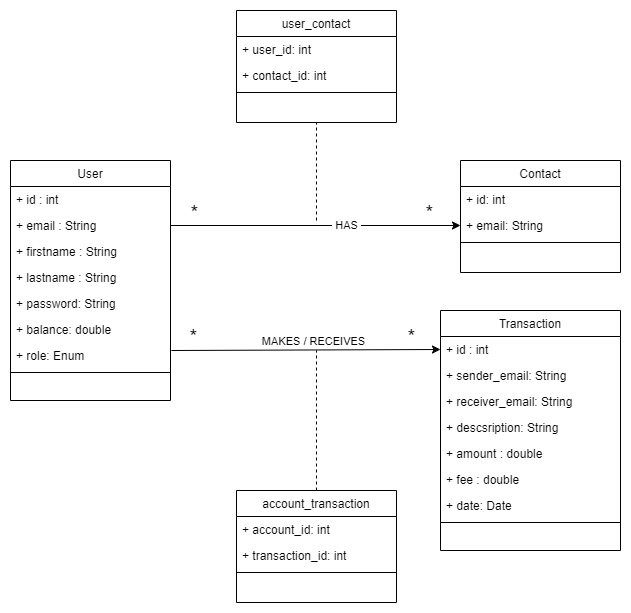

The diagram above was exported from draw.io. Its source (the exported page's mxGraphModel, read from the mxfile embedded in the PNG):
<mxGraphModel dx="1050" dy="717" grid="1" gridSize="10" guides="1" tooltips="1" connect="1" arrows="1" fold="1" page="1" pageScale="1" pageWidth="827" pageHeight="1169" math="0" shadow="0">
  <root>
    <mxCell id="WIyWlLk6GJQsqaUBKTNV-0" />
    <mxCell id="WIyWlLk6GJQsqaUBKTNV-1" parent="WIyWlLk6GJQsqaUBKTNV-0" />
    <mxCell id="zkfFHV4jXpPFQw0GAbJ--0" value="User" style="swimlane;fontStyle=0;align=center;verticalAlign=top;childLayout=stackLayout;horizontal=1;startSize=26;horizontalStack=0;resizeParent=1;resizeLast=0;collapsible=1;marginBottom=0;rounded=0;shadow=0;strokeWidth=1;" parent="WIyWlLk6GJQsqaUBKTNV-1" vertex="1">
      <mxGeometry x="80" y="210" width="160" height="240" as="geometry">
        <mxRectangle x="230" y="140" width="160" height="26" as="alternateBounds" />
      </mxGeometry>
    </mxCell>
    <mxCell id="t07wFSeXxbILXwJUk6Lf-6" value="+ id : int&#10;" style="text;align=left;verticalAlign=top;spacingLeft=4;spacingRight=4;overflow=hidden;rotatable=0;points=[[0,0.5],[1,0.5]];portConstraint=eastwest;" parent="zkfFHV4jXpPFQw0GAbJ--0" vertex="1">
      <mxGeometry y="26" width="160" height="26" as="geometry" />
    </mxCell>
    <mxCell id="zkfFHV4jXpPFQw0GAbJ--1" value="+ email : String" style="text;align=left;verticalAlign=top;spacingLeft=4;spacingRight=4;overflow=hidden;rotatable=0;points=[[0,0.5],[1,0.5]];portConstraint=eastwest;" parent="zkfFHV4jXpPFQw0GAbJ--0" vertex="1">
      <mxGeometry y="52" width="160" height="26" as="geometry" />
    </mxCell>
    <mxCell id="zkfFHV4jXpPFQw0GAbJ--2" value="+ firstname : String" style="text;align=left;verticalAlign=top;spacingLeft=4;spacingRight=4;overflow=hidden;rotatable=0;points=[[0,0.5],[1,0.5]];portConstraint=eastwest;rounded=0;shadow=0;html=0;" parent="zkfFHV4jXpPFQw0GAbJ--0" vertex="1">
      <mxGeometry y="78" width="160" height="26" as="geometry" />
    </mxCell>
    <mxCell id="zkfFHV4jXpPFQw0GAbJ--3" value="+ lastname : String" style="text;align=left;verticalAlign=top;spacingLeft=4;spacingRight=4;overflow=hidden;rotatable=0;points=[[0,0.5],[1,0.5]];portConstraint=eastwest;rounded=0;shadow=0;html=0;" parent="zkfFHV4jXpPFQw0GAbJ--0" vertex="1">
      <mxGeometry y="104" width="160" height="26" as="geometry" />
    </mxCell>
    <mxCell id="Y4lUQC8_xoPSEqeTRhvm-1" value="+ password: String" style="text;align=left;verticalAlign=top;spacingLeft=4;spacingRight=4;overflow=hidden;rotatable=0;points=[[0,0.5],[1,0.5]];portConstraint=eastwest;rounded=0;shadow=0;html=0;" parent="zkfFHV4jXpPFQw0GAbJ--0" vertex="1">
      <mxGeometry y="130" width="160" height="26" as="geometry" />
    </mxCell>
    <mxCell id="7PgrZqd2_TaDfKKWwhpL-0" value="+ balance: double" style="text;align=left;verticalAlign=top;spacingLeft=4;spacingRight=4;overflow=hidden;rotatable=0;points=[[0,0.5],[1,0.5]];portConstraint=eastwest;rounded=0;shadow=0;html=0;" vertex="1" parent="zkfFHV4jXpPFQw0GAbJ--0">
      <mxGeometry y="156" width="160" height="26" as="geometry" />
    </mxCell>
    <mxCell id="7PgrZqd2_TaDfKKWwhpL-1" value="+ role: Enum" style="text;align=left;verticalAlign=top;spacingLeft=4;spacingRight=4;overflow=hidden;rotatable=0;points=[[0,0.5],[1,0.5]];portConstraint=eastwest;rounded=0;shadow=0;html=0;" vertex="1" parent="zkfFHV4jXpPFQw0GAbJ--0">
      <mxGeometry y="182" width="160" height="26" as="geometry" />
    </mxCell>
    <mxCell id="zkfFHV4jXpPFQw0GAbJ--4" value="" style="line;html=1;strokeWidth=1;align=left;verticalAlign=middle;spacingTop=-1;spacingLeft=3;spacingRight=3;rotatable=0;labelPosition=right;points=[];portConstraint=eastwest;" parent="zkfFHV4jXpPFQw0GAbJ--0" vertex="1">
      <mxGeometry y="208" width="160" height="8" as="geometry" />
    </mxCell>
    <mxCell id="Y4lUQC8_xoPSEqeTRhvm-3" value="Transaction" style="swimlane;fontStyle=0;align=center;verticalAlign=top;childLayout=stackLayout;horizontal=1;startSize=26;horizontalStack=0;resizeParent=1;resizeLast=0;collapsible=1;marginBottom=0;rounded=0;shadow=0;strokeWidth=1;" parent="WIyWlLk6GJQsqaUBKTNV-1" vertex="1">
      <mxGeometry x="510" y="360" width="180" height="240" as="geometry">
        <mxRectangle x="550" y="140" width="160" height="26" as="alternateBounds" />
      </mxGeometry>
    </mxCell>
    <mxCell id="Y4lUQC8_xoPSEqeTRhvm-17" value="+ id : int" style="text;align=left;verticalAlign=top;spacingLeft=4;spacingRight=4;overflow=hidden;rotatable=0;points=[[0,0.5],[1,0.5]];portConstraint=eastwest;" parent="Y4lUQC8_xoPSEqeTRhvm-3" vertex="1">
      <mxGeometry y="26" width="180" height="26" as="geometry" />
    </mxCell>
    <mxCell id="7PgrZqd2_TaDfKKWwhpL-13" value="+ sender_email: String" style="text;align=left;verticalAlign=top;spacingLeft=4;spacingRight=4;overflow=hidden;rotatable=0;points=[[0,0.5],[1,0.5]];portConstraint=eastwest;rounded=0;shadow=0;html=0;" vertex="1" parent="Y4lUQC8_xoPSEqeTRhvm-3">
      <mxGeometry y="52" width="180" height="26" as="geometry" />
    </mxCell>
    <mxCell id="7PgrZqd2_TaDfKKWwhpL-12" value="+ receiver_email: String" style="text;align=left;verticalAlign=top;spacingLeft=4;spacingRight=4;overflow=hidden;rotatable=0;points=[[0,0.5],[1,0.5]];portConstraint=eastwest;rounded=0;shadow=0;html=0;" vertex="1" parent="Y4lUQC8_xoPSEqeTRhvm-3">
      <mxGeometry y="78" width="180" height="26" as="geometry" />
    </mxCell>
    <mxCell id="7PgrZqd2_TaDfKKWwhpL-14" value="+ descsription: String" style="text;align=left;verticalAlign=top;spacingLeft=4;spacingRight=4;overflow=hidden;rotatable=0;points=[[0,0.5],[1,0.5]];portConstraint=eastwest;rounded=0;shadow=0;html=0;" vertex="1" parent="Y4lUQC8_xoPSEqeTRhvm-3">
      <mxGeometry y="104" width="180" height="26" as="geometry" />
    </mxCell>
    <mxCell id="Y4lUQC8_xoPSEqeTRhvm-6" value="+ amount : double" style="text;align=left;verticalAlign=top;spacingLeft=4;spacingRight=4;overflow=hidden;rotatable=0;points=[[0,0.5],[1,0.5]];portConstraint=eastwest;rounded=0;shadow=0;html=0;" parent="Y4lUQC8_xoPSEqeTRhvm-3" vertex="1">
      <mxGeometry y="130" width="180" height="26" as="geometry" />
    </mxCell>
    <mxCell id="Y4lUQC8_xoPSEqeTRhvm-7" value="+ fee : double" style="text;align=left;verticalAlign=top;spacingLeft=4;spacingRight=4;overflow=hidden;rotatable=0;points=[[0,0.5],[1,0.5]];portConstraint=eastwest;rounded=0;shadow=0;html=0;" parent="Y4lUQC8_xoPSEqeTRhvm-3" vertex="1">
      <mxGeometry y="156" width="180" height="26" as="geometry" />
    </mxCell>
    <mxCell id="Y4lUQC8_xoPSEqeTRhvm-16" value="+ date: Date" style="text;align=left;verticalAlign=top;spacingLeft=4;spacingRight=4;overflow=hidden;rotatable=0;points=[[0,0.5],[1,0.5]];portConstraint=eastwest;rounded=0;shadow=0;html=0;" parent="Y4lUQC8_xoPSEqeTRhvm-3" vertex="1">
      <mxGeometry y="182" width="180" height="26" as="geometry" />
    </mxCell>
    <mxCell id="Y4lUQC8_xoPSEqeTRhvm-9" value="" style="line;html=1;strokeWidth=1;align=left;verticalAlign=middle;spacingTop=-1;spacingLeft=3;spacingRight=3;rotatable=0;labelPosition=right;points=[];portConstraint=eastwest;" parent="Y4lUQC8_xoPSEqeTRhvm-3" vertex="1">
      <mxGeometry y="208" width="180" height="8" as="geometry" />
    </mxCell>
    <mxCell id="fR6U4C9tUVVuxClwtKki-12" value="Contact" style="swimlane;fontStyle=0;align=center;verticalAlign=top;childLayout=stackLayout;horizontal=1;startSize=26;horizontalStack=0;resizeParent=1;resizeLast=0;collapsible=1;marginBottom=0;rounded=0;shadow=0;strokeWidth=1;" parent="WIyWlLk6GJQsqaUBKTNV-1" vertex="1">
      <mxGeometry x="530" y="210" width="160" height="112" as="geometry">
        <mxRectangle x="550" y="140" width="160" height="26" as="alternateBounds" />
      </mxGeometry>
    </mxCell>
    <mxCell id="fR6U4C9tUVVuxClwtKki-13" value="+ id: int" style="text;align=left;verticalAlign=top;spacingLeft=4;spacingRight=4;overflow=hidden;rotatable=0;points=[[0,0.5],[1,0.5]];portConstraint=eastwest;" parent="fR6U4C9tUVVuxClwtKki-12" vertex="1">
      <mxGeometry y="26" width="160" height="26" as="geometry" />
    </mxCell>
    <mxCell id="fR6U4C9tUVVuxClwtKki-14" value="+ email: String" style="text;align=left;verticalAlign=top;spacingLeft=4;spacingRight=4;overflow=hidden;rotatable=0;points=[[0,0.5],[1,0.5]];portConstraint=eastwest;rounded=0;shadow=0;html=0;" parent="fR6U4C9tUVVuxClwtKki-12" vertex="1">
      <mxGeometry y="52" width="160" height="26" as="geometry" />
    </mxCell>
    <mxCell id="fR6U4C9tUVVuxClwtKki-19" value="" style="line;html=1;strokeWidth=1;align=left;verticalAlign=middle;spacingTop=-1;spacingLeft=3;spacingRight=3;rotatable=0;labelPosition=right;points=[];portConstraint=eastwest;" parent="fR6U4C9tUVVuxClwtKki-12" vertex="1">
      <mxGeometry y="78" width="160" height="8" as="geometry" />
    </mxCell>
    <mxCell id="t07wFSeXxbILXwJUk6Lf-1" value="" style="endArrow=none;dashed=1;html=1;rounded=0;entryX=0.5;entryY=1;entryDx=0;entryDy=0;" parent="WIyWlLk6GJQsqaUBKTNV-1" target="t07wFSeXxbILXwJUk6Lf-2" edge="1">
      <mxGeometry width="50" height="50" relative="1" as="geometry">
        <mxPoint x="386" y="270" as="sourcePoint" />
        <mxPoint x="326" y="210" as="targetPoint" />
      </mxGeometry>
    </mxCell>
    <mxCell id="t07wFSeXxbILXwJUk6Lf-2" value="user_contact" style="swimlane;fontStyle=0;align=center;verticalAlign=top;childLayout=stackLayout;horizontal=1;startSize=26;horizontalStack=0;resizeParent=1;resizeLast=0;collapsible=1;marginBottom=0;rounded=0;shadow=0;strokeWidth=1;" parent="WIyWlLk6GJQsqaUBKTNV-1" vertex="1">
      <mxGeometry x="306" y="60" width="160" height="112" as="geometry">
        <mxRectangle x="550" y="140" width="160" height="26" as="alternateBounds" />
      </mxGeometry>
    </mxCell>
    <mxCell id="t07wFSeXxbILXwJUk6Lf-3" value="+ user_id: int" style="text;align=left;verticalAlign=top;spacingLeft=4;spacingRight=4;overflow=hidden;rotatable=0;points=[[0,0.5],[1,0.5]];portConstraint=eastwest;" parent="t07wFSeXxbILXwJUk6Lf-2" vertex="1">
      <mxGeometry y="26" width="160" height="26" as="geometry" />
    </mxCell>
    <mxCell id="t07wFSeXxbILXwJUk6Lf-4" value="+ contact_id: int" style="text;align=left;verticalAlign=top;spacingLeft=4;spacingRight=4;overflow=hidden;rotatable=0;points=[[0,0.5],[1,0.5]];portConstraint=eastwest;rounded=0;shadow=0;html=0;" parent="t07wFSeXxbILXwJUk6Lf-2" vertex="1">
      <mxGeometry y="52" width="160" height="26" as="geometry" />
    </mxCell>
    <mxCell id="t07wFSeXxbILXwJUk6Lf-5" value="" style="line;html=1;strokeWidth=1;align=left;verticalAlign=middle;spacingTop=-1;spacingLeft=3;spacingRight=3;rotatable=0;labelPosition=right;points=[];portConstraint=eastwest;" parent="t07wFSeXxbILXwJUk6Lf-2" vertex="1">
      <mxGeometry y="78" width="160" height="8" as="geometry" />
    </mxCell>
    <mxCell id="Xd-h7DUETtLFNNAezQiA-4" value="" style="endArrow=none;dashed=1;html=1;rounded=0;exitX=0.5;exitY=0;exitDx=0;exitDy=0;" parent="WIyWlLk6GJQsqaUBKTNV-1" source="Xd-h7DUETtLFNNAezQiA-5" edge="1">
      <mxGeometry width="50" height="50" relative="1" as="geometry">
        <mxPoint x="382" y="530" as="sourcePoint" />
        <mxPoint x="386" y="400" as="targetPoint" />
      </mxGeometry>
    </mxCell>
    <mxCell id="Xd-h7DUETtLFNNAezQiA-5" value="account_transaction" style="swimlane;fontStyle=0;align=center;verticalAlign=top;childLayout=stackLayout;horizontal=1;startSize=26;horizontalStack=0;resizeParent=1;resizeLast=0;collapsible=1;marginBottom=0;rounded=0;shadow=0;strokeWidth=1;" parent="WIyWlLk6GJQsqaUBKTNV-1" vertex="1">
      <mxGeometry x="306" y="540" width="160" height="112" as="geometry">
        <mxRectangle x="550" y="140" width="160" height="26" as="alternateBounds" />
      </mxGeometry>
    </mxCell>
    <mxCell id="Xd-h7DUETtLFNNAezQiA-6" value="+ account_id: int" style="text;align=left;verticalAlign=top;spacingLeft=4;spacingRight=4;overflow=hidden;rotatable=0;points=[[0,0.5],[1,0.5]];portConstraint=eastwest;" parent="Xd-h7DUETtLFNNAezQiA-5" vertex="1">
      <mxGeometry y="26" width="160" height="26" as="geometry" />
    </mxCell>
    <mxCell id="Xd-h7DUETtLFNNAezQiA-7" value="+ transaction_id: int" style="text;align=left;verticalAlign=top;spacingLeft=4;spacingRight=4;overflow=hidden;rotatable=0;points=[[0,0.5],[1,0.5]];portConstraint=eastwest;rounded=0;shadow=0;html=0;" parent="Xd-h7DUETtLFNNAezQiA-5" vertex="1">
      <mxGeometry y="52" width="160" height="26" as="geometry" />
    </mxCell>
    <mxCell id="Xd-h7DUETtLFNNAezQiA-8" value="" style="line;html=1;strokeWidth=1;align=left;verticalAlign=middle;spacingTop=-1;spacingLeft=3;spacingRight=3;rotatable=0;labelPosition=right;points=[];portConstraint=eastwest;" parent="Xd-h7DUETtLFNNAezQiA-5" vertex="1">
      <mxGeometry y="78" width="160" height="8" as="geometry" />
    </mxCell>
    <mxCell id="7PgrZqd2_TaDfKKWwhpL-2" value="" style="endArrow=classic;html=1;rounded=0;exitX=1;exitY=0.5;exitDx=0;exitDy=0;entryX=0;entryY=0.5;entryDx=0;entryDy=0;fontSize=20;" edge="1" parent="WIyWlLk6GJQsqaUBKTNV-1" source="zkfFHV4jXpPFQw0GAbJ--1" target="fR6U4C9tUVVuxClwtKki-14">
      <mxGeometry width="50" height="50" relative="1" as="geometry">
        <mxPoint x="590" y="450" as="sourcePoint" />
        <mxPoint x="640" y="400" as="targetPoint" />
      </mxGeometry>
    </mxCell>
    <mxCell id="7PgrZqd2_TaDfKKWwhpL-3" value="&amp;nbsp;HAS&amp;nbsp;" style="edgeLabel;html=1;align=center;verticalAlign=middle;resizable=0;points=[];" vertex="1" connectable="0" parent="7PgrZqd2_TaDfKKWwhpL-2">
      <mxGeometry x="0.1241" y="-1" relative="1" as="geometry">
        <mxPoint x="12" y="-2" as="offset" />
      </mxGeometry>
    </mxCell>
    <mxCell id="7PgrZqd2_TaDfKKWwhpL-4" value="&amp;nbsp;*&amp;nbsp;" style="edgeLabel;html=1;align=center;verticalAlign=middle;resizable=0;points=[];fontSize=20;" vertex="1" connectable="0" parent="7PgrZqd2_TaDfKKWwhpL-2">
      <mxGeometry x="-0.8414" y="-3" relative="1" as="geometry">
        <mxPoint y="-17" as="offset" />
      </mxGeometry>
    </mxCell>
    <mxCell id="7PgrZqd2_TaDfKKWwhpL-5" value="&amp;nbsp;*&amp;nbsp;" style="edgeLabel;html=1;align=center;verticalAlign=middle;resizable=0;points=[];fontSize=20;" vertex="1" connectable="0" parent="7PgrZqd2_TaDfKKWwhpL-2">
      <mxGeometry x="0.7793" y="-2" relative="1" as="geometry">
        <mxPoint y="-16" as="offset" />
      </mxGeometry>
    </mxCell>
    <mxCell id="7PgrZqd2_TaDfKKWwhpL-6" value="" style="endArrow=classic;html=1;rounded=0;exitX=1;exitY=0.5;exitDx=0;exitDy=0;fontSize=20;entryX=0;entryY=0.5;entryDx=0;entryDy=0;" edge="1" parent="WIyWlLk6GJQsqaUBKTNV-1" target="Y4lUQC8_xoPSEqeTRhvm-17">
      <mxGeometry width="50" height="50" relative="1" as="geometry">
        <mxPoint x="241" y="400" as="sourcePoint" />
        <mxPoint x="500" y="400" as="targetPoint" />
      </mxGeometry>
    </mxCell>
    <mxCell id="7PgrZqd2_TaDfKKWwhpL-7" value="&amp;nbsp;MAKES / RECEIVES&amp;nbsp;" style="edgeLabel;html=1;align=center;verticalAlign=middle;resizable=0;points=[];" vertex="1" connectable="0" parent="7PgrZqd2_TaDfKKWwhpL-6">
      <mxGeometry x="0.1241" y="-1" relative="1" as="geometry">
        <mxPoint x="-10" y="-10" as="offset" />
      </mxGeometry>
    </mxCell>
    <mxCell id="7PgrZqd2_TaDfKKWwhpL-8" value="&amp;nbsp;*&amp;nbsp;" style="edgeLabel;html=1;align=center;verticalAlign=middle;resizable=0;points=[];fontSize=20;" vertex="1" connectable="0" parent="7PgrZqd2_TaDfKKWwhpL-6">
      <mxGeometry x="-0.8414" y="-3" relative="1" as="geometry">
        <mxPoint y="-17" as="offset" />
      </mxGeometry>
    </mxCell>
    <mxCell id="7PgrZqd2_TaDfKKWwhpL-9" value="&amp;nbsp;*&amp;nbsp;" style="edgeLabel;html=1;align=center;verticalAlign=middle;resizable=0;points=[];fontSize=20;" vertex="1" connectable="0" parent="7PgrZqd2_TaDfKKWwhpL-6">
      <mxGeometry x="0.7793" y="-2" relative="1" as="geometry">
        <mxPoint y="-16" as="offset" />
      </mxGeometry>
    </mxCell>
  </root>
</mxGraphModel>